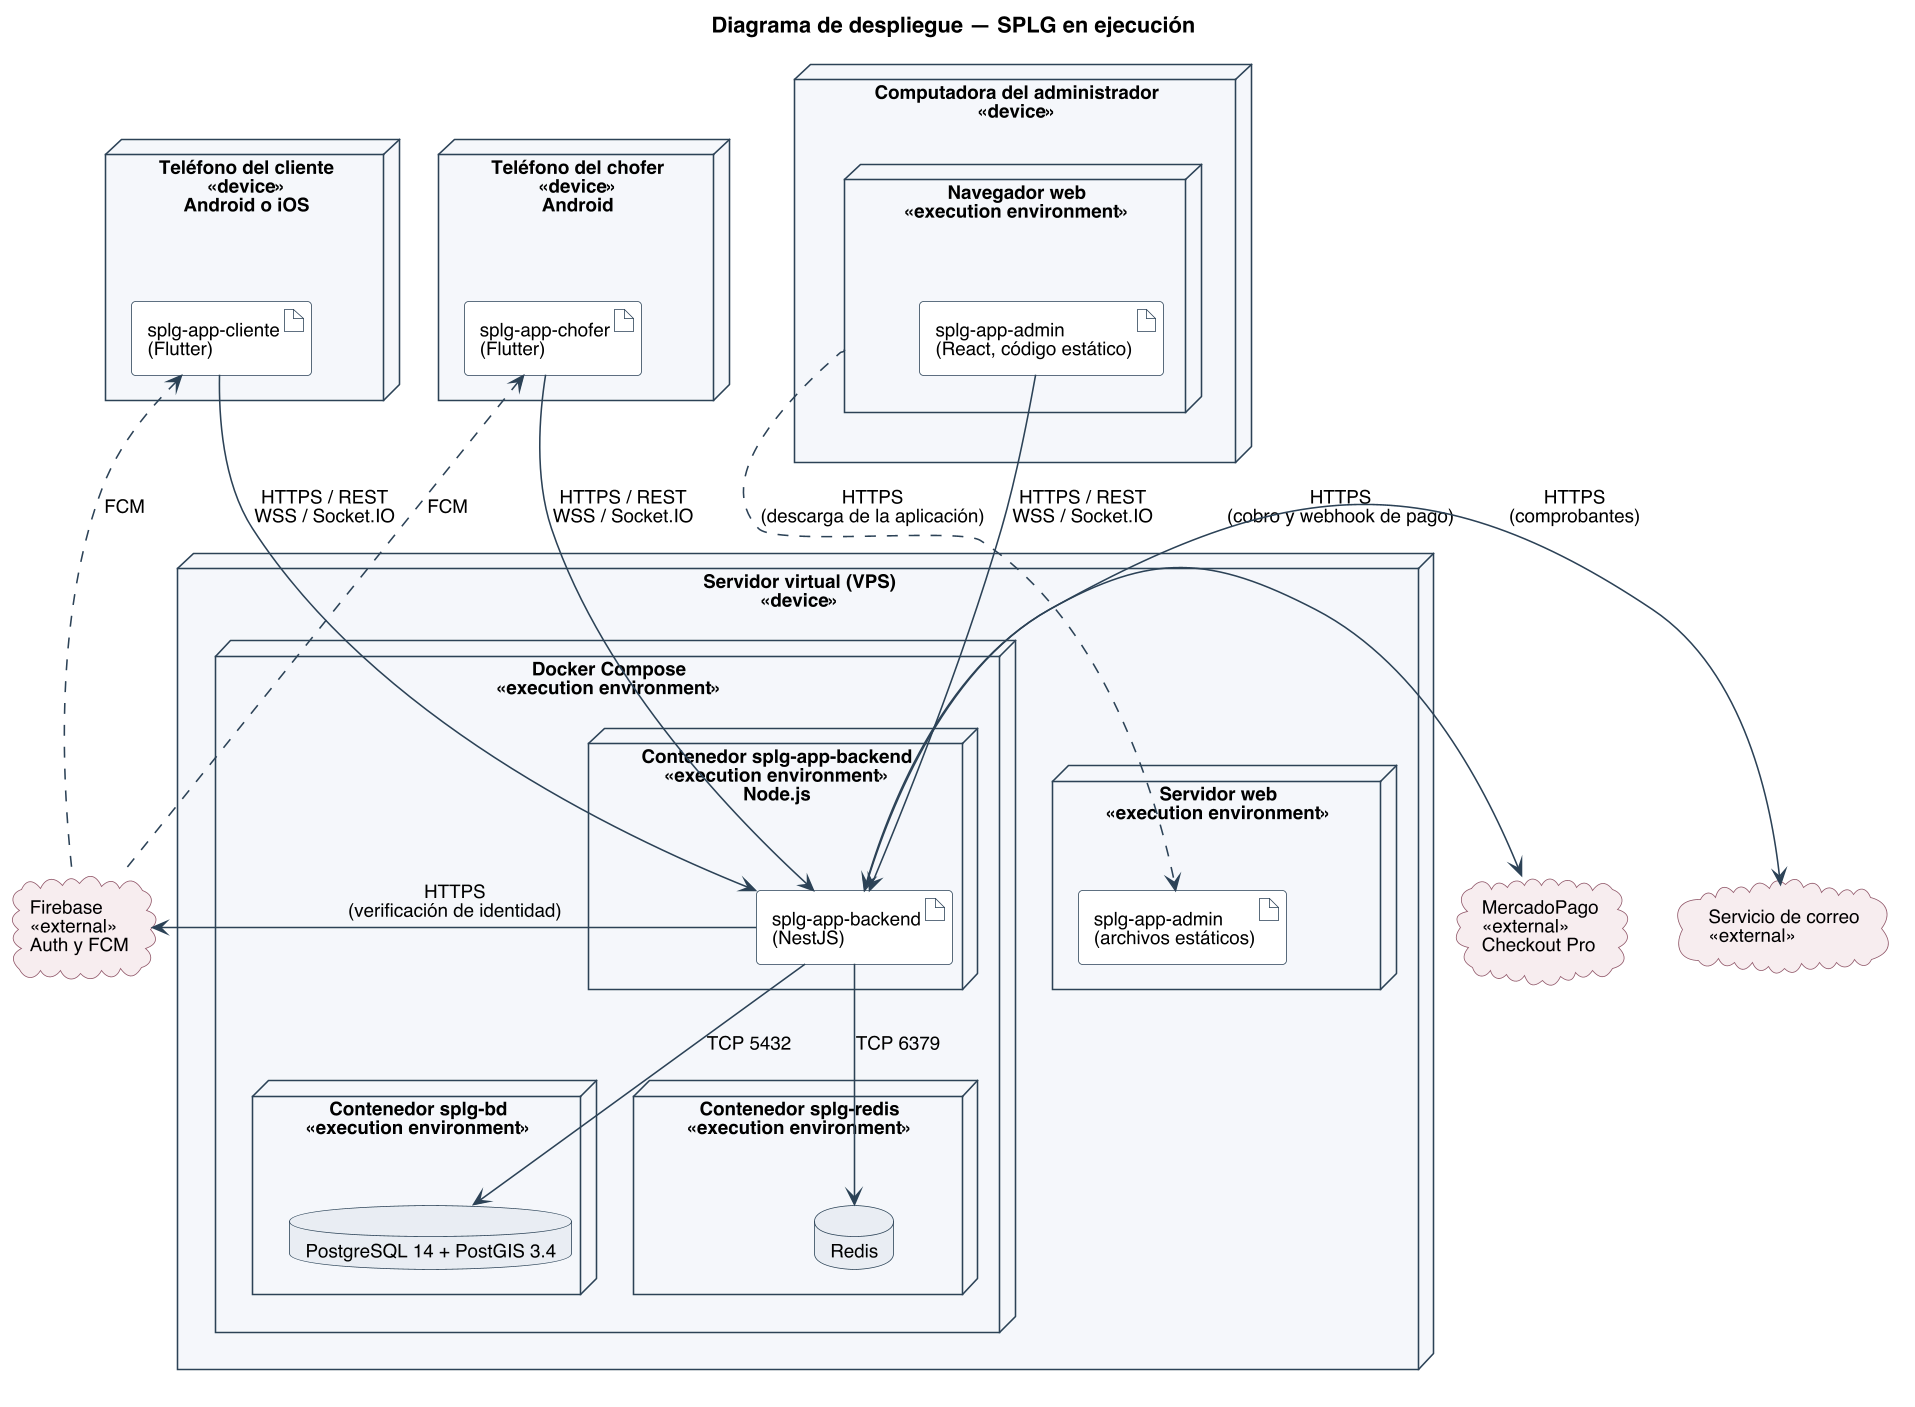

The diagram above was rendered by PlantUML. Its source (embedded in the PNG):
@startuml
title Diagrama de despliegue — SPLG en ejecución
skinparam backgroundColor #FFFFFF
skinparam shadowing false
skinparam defaultFontName Helvetica
skinparam defaultFontSize 12
skinparam dpi 150
skinparam ArrowColor #2C4257
skinparam ArrowFontSize 12
skinparam node {
  BorderColor #2C4257
  BackgroundColor #F4F7FA
}
skinparam artifact {
  BorderColor #2C4257
  BackgroundColor #FFFFFF
}
skinparam database {
  BorderColor #2C4257
  BackgroundColor #E8EDF2
}
skinparam cloud {
  BorderColor #8E5566
  BackgroundColor #F7ECEF
}
skinparam nodesep 40
skinparam ranksep 70

node "Teléfono del cliente\n<<device>>\nAndroid o iOS" as DC {
  artifact "splg-app-cliente\n(Flutter)" as AC
}
node "Teléfono del chofer\n<<device>>\nAndroid" as DD {
  artifact "splg-app-chofer\n(Flutter)" as AD
}
node "Computadora del administrador\n<<device>>" as DA {
  node "Navegador web\n<<execution environment>>" as NAV {
    artifact "splg-app-admin\n(React, código estático)" as PANEL
  }
}

node "Servidor virtual (VPS)\n<<device>>" as VPS {
  node "Docker Compose\n<<execution environment>>" as DOCK {
    node "Contenedor splg-app-backend\n<<execution environment>>\nNode.js" as CB {
      artifact "splg-app-backend\n(NestJS)" as BACK
    }
    node "Contenedor splg-bd\n<<execution environment>>" as CBD {
      database "PostgreSQL 14 + PostGIS 3.4" as PG
    }
    node "Contenedor splg-redis\n<<execution environment>>" as CRD {
      database "Redis" as RD
    }
  }
  node "Servidor web\n<<execution environment>>" as WEB {
    artifact "splg-app-admin\n(archivos estáticos)" as PANELDIST
  }
}

cloud "Firebase\n<<external>>\nAuth y FCM" as FB
cloud "MercadoPago\n<<external>>\nCheckout Pro" as MP
cloud "Servicio de correo\n<<external>>" as ML

AC -down-> BACK : HTTPS / REST\nWSS / Socket.IO
AD -down-> BACK : HTTPS / REST\nWSS / Socket.IO
PANEL -down-> BACK : HTTPS / REST\nWSS / Socket.IO
NAV .down.> PANELDIST : HTTPS\n(descarga de la aplicación)

BACK -down-> PG : TCP 5432
BACK -down-> RD : TCP 6379

BACK -right-> FB : HTTPS\n(verificación de identidad)
BACK <-right-> MP : HTTPS\n(cobro y webhook de pago)
BACK -right-> ML : HTTPS\n(comprobantes)
FB .up.> AC : FCM
FB .up.> AD : FCM
@enduml